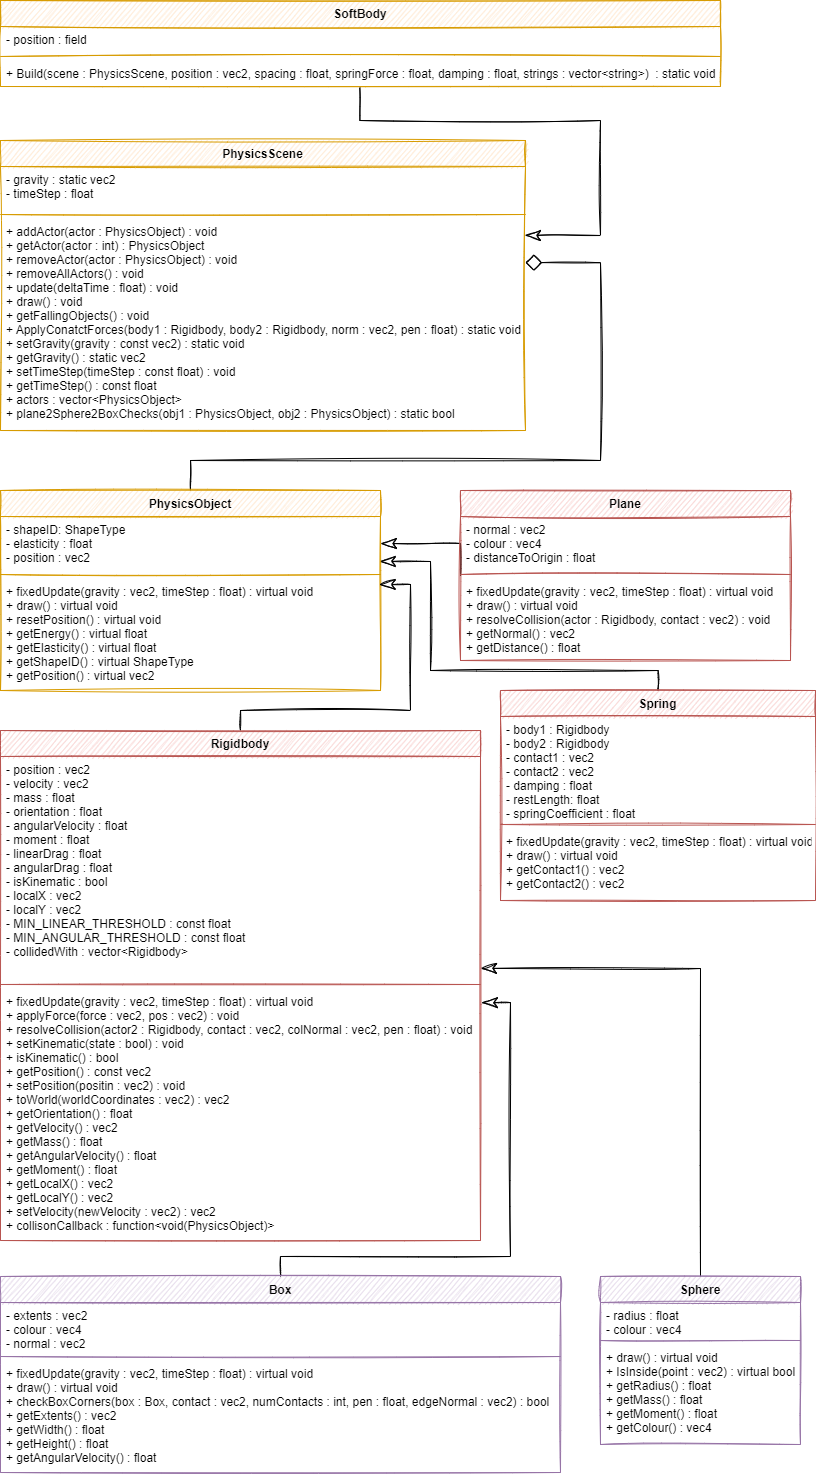

The diagram above was exported from draw.io. Its source (the exported page's mxGraphModel, read from the mxfile embedded in the PNG):
<mxGraphModel dx="2844" dy="2830" grid="1" gridSize="10" guides="1" tooltips="1" connect="1" arrows="1" fold="1" page="1" pageScale="1" pageWidth="850" pageHeight="1100" math="0" shadow="0">
  <root>
    <mxCell id="0" />
    <mxCell id="1" parent="0" />
    <mxCell id="8-35Er8fklj9z1FLD99C-77" style="edgeStyle=orthogonalEdgeStyle;rounded=0;sketch=1;hachureGap=4;orthogonalLoop=1;jettySize=auto;html=1;entryX=1;entryY=0.946;entryDx=0;entryDy=0;entryPerimeter=0;fontFamily=Architects Daughter;fontSource=https%3A%2F%2Ffonts.googleapis.com%2Fcss%3Ffamily%3DArchitects%2BDaughter;fontSize=16;endArrow=classicThin;endFill=0;startSize=14;endSize=14;sourcePerimeterSpacing=8;targetPerimeterSpacing=8;exitX=0.5;exitY=0;exitDx=0;exitDy=0;" parent="1" source="8-35Er8fklj9z1FLD99C-6" target="8-35Er8fklj9z1FLD99C-57" edge="1">
      <mxGeometry relative="1" as="geometry" />
    </mxCell>
    <mxCell id="8-35Er8fklj9z1FLD99C-6" value="Sphere" style="swimlane;fontStyle=1;align=center;verticalAlign=top;childLayout=stackLayout;horizontal=1;startSize=26;horizontalStack=0;resizeParent=1;resizeParentMax=0;resizeLast=0;collapsible=1;marginBottom=0;fillColor=#e1d5e7;strokeColor=#9673a6;sketch=1;" parent="1" vertex="1">
      <mxGeometry x="620" y="816" width="200" height="168" as="geometry" />
    </mxCell>
    <mxCell id="8-35Er8fklj9z1FLD99C-7" value="- radius : float&#10;- colour : vec4" style="text;strokeColor=none;fillColor=none;align=left;verticalAlign=top;spacingLeft=4;spacingRight=4;overflow=hidden;rotatable=0;points=[[0,0.5],[1,0.5]];portConstraint=eastwest;sketch=1;" parent="8-35Er8fklj9z1FLD99C-6" vertex="1">
      <mxGeometry y="26" width="200" height="34" as="geometry" />
    </mxCell>
    <mxCell id="8-35Er8fklj9z1FLD99C-8" value="" style="line;strokeWidth=1;fillColor=none;align=left;verticalAlign=middle;spacingTop=-1;spacingLeft=3;spacingRight=3;rotatable=0;labelPosition=right;points=[];portConstraint=eastwest;strokeColor=inherit;sketch=1;" parent="8-35Er8fklj9z1FLD99C-6" vertex="1">
      <mxGeometry y="60" width="200" height="8" as="geometry" />
    </mxCell>
    <mxCell id="8-35Er8fklj9z1FLD99C-9" value="+ draw() : virtual void&#10;+ IsInside(point : vec2) : virtual bool&#10;+ getRadius() : float&#10;+ getMass() : float&#10;+ getMoment() : float&#10;+ getColour() : vec4" style="text;strokeColor=none;fillColor=none;align=left;verticalAlign=top;spacingLeft=4;spacingRight=4;overflow=hidden;rotatable=0;points=[[0,0.5],[1,0.5]];portConstraint=eastwest;sketch=1;" parent="8-35Er8fklj9z1FLD99C-6" vertex="1">
      <mxGeometry y="68" width="200" height="100" as="geometry" />
    </mxCell>
    <mxCell id="8-35Er8fklj9z1FLD99C-78" style="edgeStyle=orthogonalEdgeStyle;rounded=0;sketch=1;hachureGap=4;orthogonalLoop=1;jettySize=auto;html=1;entryX=1.002;entryY=0.056;entryDx=0;entryDy=0;entryPerimeter=0;fontFamily=Architects Daughter;fontSource=https%3A%2F%2Ffonts.googleapis.com%2Fcss%3Ffamily%3DArchitects%2BDaughter;fontSize=16;endArrow=classicThin;endFill=0;startSize=14;endSize=14;sourcePerimeterSpacing=8;targetPerimeterSpacing=8;exitX=0.5;exitY=0;exitDx=0;exitDy=0;" parent="1" source="8-35Er8fklj9z1FLD99C-22" target="8-35Er8fklj9z1FLD99C-59" edge="1">
      <mxGeometry relative="1" as="geometry" />
    </mxCell>
    <mxCell id="8-35Er8fklj9z1FLD99C-22" value="Box" style="swimlane;fontStyle=1;align=center;verticalAlign=top;childLayout=stackLayout;horizontal=1;startSize=26;horizontalStack=0;resizeParent=1;resizeParentMax=0;resizeLast=0;collapsible=1;marginBottom=0;fillColor=#e1d5e7;strokeColor=#9673a6;sketch=1;" parent="1" vertex="1">
      <mxGeometry x="20" y="816" width="560" height="196" as="geometry" />
    </mxCell>
    <mxCell id="8-35Er8fklj9z1FLD99C-23" value="- extents : vec2&#10;- colour : vec4&#10;- normal : vec2" style="text;strokeColor=none;fillColor=none;align=left;verticalAlign=top;spacingLeft=4;spacingRight=4;overflow=hidden;rotatable=0;points=[[0,0.5],[1,0.5]];portConstraint=eastwest;sketch=1;" parent="8-35Er8fklj9z1FLD99C-22" vertex="1">
      <mxGeometry y="26" width="560" height="50" as="geometry" />
    </mxCell>
    <mxCell id="8-35Er8fklj9z1FLD99C-24" value="" style="line;strokeWidth=1;fillColor=none;align=left;verticalAlign=middle;spacingTop=-1;spacingLeft=3;spacingRight=3;rotatable=0;labelPosition=right;points=[];portConstraint=eastwest;strokeColor=inherit;sketch=1;" parent="8-35Er8fklj9z1FLD99C-22" vertex="1">
      <mxGeometry y="76" width="560" height="8" as="geometry" />
    </mxCell>
    <mxCell id="8-35Er8fklj9z1FLD99C-25" value="+ fixedUpdate(gravity : vec2, timeStep : float) : virtual void&#10;+ draw() : virtual void&#10;+ checkBoxCorners(box : Box, contact : vec2, numContacts : int, pen : float, edgeNormal : vec2) : bool&#10;+ getExtents() : vec2&#10;+ getWidth() : float&#10;+ getHeight() : float&#10;+ getAngularVelocity() : float&#10;" style="text;strokeColor=none;fillColor=none;align=left;verticalAlign=top;spacingLeft=4;spacingRight=4;overflow=hidden;rotatable=0;points=[[0,0.5],[1,0.5]];portConstraint=eastwest;sketch=1;" parent="8-35Er8fklj9z1FLD99C-22" vertex="1">
      <mxGeometry y="84" width="560" height="112" as="geometry" />
    </mxCell>
    <mxCell id="8-35Er8fklj9z1FLD99C-75" style="edgeStyle=orthogonalEdgeStyle;rounded=0;sketch=1;hachureGap=4;orthogonalLoop=1;jettySize=auto;html=1;entryX=0.997;entryY=0.833;entryDx=0;entryDy=0;entryPerimeter=0;fontFamily=Architects Daughter;fontSource=https%3A%2F%2Ffonts.googleapis.com%2Fcss%3Ffamily%3DArchitects%2BDaughter;fontSize=16;endArrow=classicThin;endFill=0;startSize=14;endSize=14;sourcePerimeterSpacing=8;targetPerimeterSpacing=8;exitX=0.5;exitY=0;exitDx=0;exitDy=0;" parent="1" source="8-35Er8fklj9z1FLD99C-26" target="8-35Er8fklj9z1FLD99C-44" edge="1">
      <mxGeometry relative="1" as="geometry">
        <Array as="points">
          <mxPoint x="678" y="210" />
          <mxPoint x="450" y="210" />
          <mxPoint x="450" y="101" />
        </Array>
      </mxGeometry>
    </mxCell>
    <mxCell id="8-35Er8fklj9z1FLD99C-26" value="Spring" style="swimlane;fontStyle=1;align=center;verticalAlign=top;childLayout=stackLayout;horizontal=1;startSize=26;horizontalStack=0;resizeParent=1;resizeParentMax=0;resizeLast=0;collapsible=1;marginBottom=0;fillColor=#f8cecc;strokeColor=#b85450;sketch=1;" parent="1" vertex="1">
      <mxGeometry x="520" y="230" width="315" height="210" as="geometry" />
    </mxCell>
    <mxCell id="8-35Er8fklj9z1FLD99C-27" value="- body1 : Rigidbody&#10;- body2 : Rigidbody&#10;- contact1 : vec2&#10;- contact2 : vec2&#10;- damping : float&#10;- restLength: float&#10;- springCoefficient : float" style="text;strokeColor=none;fillColor=none;align=left;verticalAlign=top;spacingLeft=4;spacingRight=4;overflow=hidden;rotatable=0;points=[[0,0.5],[1,0.5]];portConstraint=eastwest;sketch=1;" parent="8-35Er8fklj9z1FLD99C-26" vertex="1">
      <mxGeometry y="26" width="315" height="104" as="geometry" />
    </mxCell>
    <mxCell id="8-35Er8fklj9z1FLD99C-28" value="" style="line;strokeWidth=1;fillColor=none;align=left;verticalAlign=middle;spacingTop=-1;spacingLeft=3;spacingRight=3;rotatable=0;labelPosition=right;points=[];portConstraint=eastwest;strokeColor=inherit;sketch=1;" parent="8-35Er8fklj9z1FLD99C-26" vertex="1">
      <mxGeometry y="130" width="315" height="8" as="geometry" />
    </mxCell>
    <mxCell id="8-35Er8fklj9z1FLD99C-29" value="+ fixedUpdate(gravity : vec2, timeStep : float) : virtual void&#10;+ draw() : virtual void&#10;+ getContact1() : vec2&#10;+ getContact2() : vec2" style="text;strokeColor=none;fillColor=none;align=left;verticalAlign=top;spacingLeft=4;spacingRight=4;overflow=hidden;rotatable=0;points=[[0,0.5],[1,0.5]];portConstraint=eastwest;sketch=1;" parent="8-35Er8fklj9z1FLD99C-26" vertex="1">
      <mxGeometry y="138" width="315" height="72" as="geometry" />
    </mxCell>
    <mxCell id="8-35Er8fklj9z1FLD99C-74" style="edgeStyle=orthogonalEdgeStyle;rounded=0;sketch=1;hachureGap=4;orthogonalLoop=1;jettySize=auto;html=1;entryX=1;entryY=0.5;entryDx=0;entryDy=0;fontFamily=Architects Daughter;fontSource=https%3A%2F%2Ffonts.googleapis.com%2Fcss%3Ffamily%3DArchitects%2BDaughter;fontSize=16;endArrow=classicThin;endFill=0;startSize=14;endSize=14;sourcePerimeterSpacing=8;targetPerimeterSpacing=8;" parent="1" target="8-35Er8fklj9z1FLD99C-44" edge="1">
      <mxGeometry relative="1" as="geometry">
        <mxPoint x="480" y="115" as="sourcePoint" />
      </mxGeometry>
    </mxCell>
    <mxCell id="8-35Er8fklj9z1FLD99C-39" value="Plane&#10;" style="swimlane;fontStyle=1;align=center;verticalAlign=top;childLayout=stackLayout;horizontal=1;startSize=26;horizontalStack=0;resizeParent=1;resizeParentMax=0;resizeLast=0;collapsible=1;marginBottom=0;fillColor=#f8cecc;strokeColor=#b85450;sketch=1;" parent="1" vertex="1">
      <mxGeometry x="480" y="30" width="330" height="170" as="geometry" />
    </mxCell>
    <mxCell id="8-35Er8fklj9z1FLD99C-40" value="- normal : vec2&#10;- colour : vec4&#10;- distanceToOrigin : float" style="text;strokeColor=none;fillColor=none;align=left;verticalAlign=top;spacingLeft=4;spacingRight=4;overflow=hidden;rotatable=0;points=[[0,0.5],[1,0.5]];portConstraint=eastwest;sketch=1;" parent="8-35Er8fklj9z1FLD99C-39" vertex="1">
      <mxGeometry y="26" width="330" height="54" as="geometry" />
    </mxCell>
    <mxCell id="8-35Er8fklj9z1FLD99C-41" value="" style="line;strokeWidth=1;fillColor=none;align=left;verticalAlign=middle;spacingTop=-1;spacingLeft=3;spacingRight=3;rotatable=0;labelPosition=right;points=[];portConstraint=eastwest;strokeColor=inherit;sketch=1;" parent="8-35Er8fklj9z1FLD99C-39" vertex="1">
      <mxGeometry y="80" width="330" height="8" as="geometry" />
    </mxCell>
    <mxCell id="8-35Er8fklj9z1FLD99C-42" value="+ fixedUpdate(gravity : vec2, timeStep : float) : virtual void&#10;+ draw() : virtual void&#10;+ resolveCollision(actor : Rigidbody, contact : vec2) : void&#10;+ getNormal() : vec2&#10;+ getDistance() : float" style="text;strokeColor=none;fillColor=none;align=left;verticalAlign=top;spacingLeft=4;spacingRight=4;overflow=hidden;rotatable=0;points=[[0,0.5],[1,0.5]];portConstraint=eastwest;sketch=1;" parent="8-35Er8fklj9z1FLD99C-39" vertex="1">
      <mxGeometry y="88" width="330" height="82" as="geometry" />
    </mxCell>
    <mxCell id="9jUB0r2MP2Jo38_3Ne8N-7" style="edgeStyle=orthogonalEdgeStyle;rounded=0;orthogonalLoop=1;jettySize=auto;html=1;entryX=1;entryY=0.208;entryDx=0;entryDy=0;entryPerimeter=0;endArrow=diamond;endFill=0;fontSize=16;fontFamily=Architects Daughter;sketch=1;hachureGap=4;fontSource=https%3A%2F%2Ffonts.googleapis.com%2Fcss%3Ffamily%3DArchitects%2BDaughter;startSize=14;endSize=14;sourcePerimeterSpacing=8;targetPerimeterSpacing=8;exitX=0.5;exitY=0;exitDx=0;exitDy=0;" edge="1" parent="1" source="8-35Er8fklj9z1FLD99C-43" target="8-35Er8fklj9z1FLD99C-55">
      <mxGeometry relative="1" as="geometry">
        <Array as="points">
          <mxPoint x="210" />
          <mxPoint x="620" />
          <mxPoint x="620" y="-198" />
        </Array>
      </mxGeometry>
    </mxCell>
    <mxCell id="8-35Er8fklj9z1FLD99C-43" value="PhysicsObject" style="swimlane;fontStyle=1;align=center;verticalAlign=top;childLayout=stackLayout;horizontal=1;startSize=26;horizontalStack=0;resizeParent=1;resizeParentMax=0;resizeLast=0;collapsible=1;marginBottom=0;fillColor=#ffe6cc;strokeColor=#d79b00;sketch=1;" parent="1" vertex="1">
      <mxGeometry x="20" y="30" width="380" height="200" as="geometry" />
    </mxCell>
    <mxCell id="8-35Er8fklj9z1FLD99C-44" value="- shapeID: ShapeType&#10;- elasticity : float&#10;- position : vec2" style="text;strokeColor=none;fillColor=none;align=left;verticalAlign=top;spacingLeft=4;spacingRight=4;overflow=hidden;rotatable=0;points=[[0,0.5],[1,0.5]];portConstraint=eastwest;sketch=1;" parent="8-35Er8fklj9z1FLD99C-43" vertex="1">
      <mxGeometry y="26" width="380" height="54" as="geometry" />
    </mxCell>
    <mxCell id="8-35Er8fklj9z1FLD99C-45" value="" style="line;strokeWidth=1;fillColor=none;align=left;verticalAlign=middle;spacingTop=-1;spacingLeft=3;spacingRight=3;rotatable=0;labelPosition=right;points=[];portConstraint=eastwest;strokeColor=inherit;sketch=1;" parent="8-35Er8fklj9z1FLD99C-43" vertex="1">
      <mxGeometry y="80" width="380" height="8" as="geometry" />
    </mxCell>
    <mxCell id="8-35Er8fklj9z1FLD99C-46" value="+ fixedUpdate(gravity : vec2, timeStep : float) : virtual void&#10;+ draw() : virtual void&#10;+ resetPosition() : virtual void&#10;+ getEnergy() : virtual float&#10;+ getElasticity() : virtual float&#10;+ getShapeID() : virtual ShapeType&#10;+ getPosition() : virtual vec2" style="text;strokeColor=none;fillColor=none;align=left;verticalAlign=top;spacingLeft=4;spacingRight=4;overflow=hidden;rotatable=0;points=[[0,0.5],[1,0.5]];portConstraint=eastwest;sketch=1;" parent="8-35Er8fklj9z1FLD99C-43" vertex="1">
      <mxGeometry y="88" width="380" height="112" as="geometry" />
    </mxCell>
    <mxCell id="9jUB0r2MP2Jo38_3Ne8N-6" style="edgeStyle=orthogonalEdgeStyle;rounded=0;orthogonalLoop=1;jettySize=auto;html=1;entryX=0.998;entryY=0.08;entryDx=0;entryDy=0;entryPerimeter=0;endArrow=classicThin;endFill=0;fontSize=16;fontFamily=Architects Daughter;sketch=1;hachureGap=4;fontSource=https%3A%2F%2Ffonts.googleapis.com%2Fcss%3Ffamily%3DArchitects%2BDaughter;startSize=14;endSize=14;sourcePerimeterSpacing=8;targetPerimeterSpacing=8;exitX=0.499;exitY=1.038;exitDx=0;exitDy=0;exitPerimeter=0;" edge="1" parent="1" source="8-35Er8fklj9z1FLD99C-51" target="8-35Er8fklj9z1FLD99C-55">
      <mxGeometry relative="1" as="geometry">
        <Array as="points">
          <mxPoint x="379" y="-340" />
          <mxPoint x="620" y="-340" />
          <mxPoint x="620" y="-225" />
        </Array>
      </mxGeometry>
    </mxCell>
    <mxCell id="8-35Er8fklj9z1FLD99C-48" value="SoftBody" style="swimlane;fontStyle=1;align=center;verticalAlign=top;childLayout=stackLayout;horizontal=1;startSize=26;horizontalStack=0;resizeParent=1;resizeParentMax=0;resizeLast=0;collapsible=1;marginBottom=0;fillColor=#ffe6cc;strokeColor=#d79b00;sketch=1;" parent="1" vertex="1">
      <mxGeometry x="20" y="-460" width="720" height="86" as="geometry" />
    </mxCell>
    <mxCell id="8-35Er8fklj9z1FLD99C-49" value="- position : field" style="text;strokeColor=none;fillColor=none;align=left;verticalAlign=top;spacingLeft=4;spacingRight=4;overflow=hidden;rotatable=0;points=[[0,0.5],[1,0.5]];portConstraint=eastwest;sketch=1;" parent="8-35Er8fklj9z1FLD99C-48" vertex="1">
      <mxGeometry y="26" width="720" height="26" as="geometry" />
    </mxCell>
    <mxCell id="8-35Er8fklj9z1FLD99C-50" value="" style="line;strokeWidth=1;fillColor=none;align=left;verticalAlign=middle;spacingTop=-1;spacingLeft=3;spacingRight=3;rotatable=0;labelPosition=right;points=[];portConstraint=eastwest;strokeColor=inherit;sketch=1;" parent="8-35Er8fklj9z1FLD99C-48" vertex="1">
      <mxGeometry y="52" width="720" height="8" as="geometry" />
    </mxCell>
    <mxCell id="8-35Er8fklj9z1FLD99C-51" value="+ Build(scene : PhysicsScene, position : vec2, spacing : float, springForce : float, damping : float, strings : vector&lt;string&gt;)  : static void&#10;" style="text;strokeColor=none;fillColor=none;align=left;verticalAlign=top;spacingLeft=4;spacingRight=4;overflow=hidden;rotatable=0;points=[[0,0.5],[1,0.5]];portConstraint=eastwest;sketch=1;" parent="8-35Er8fklj9z1FLD99C-48" vertex="1">
      <mxGeometry y="60" width="720" height="26" as="geometry" />
    </mxCell>
    <mxCell id="8-35Er8fklj9z1FLD99C-52" value="PhysicsScene" style="swimlane;fontStyle=1;align=center;verticalAlign=top;childLayout=stackLayout;horizontal=1;startSize=26;horizontalStack=0;resizeParent=1;resizeParentMax=0;resizeLast=0;collapsible=1;marginBottom=0;fillColor=#ffe6cc;strokeColor=#d79b00;sketch=1;" parent="1" vertex="1">
      <mxGeometry x="20" y="-320" width="525" height="290" as="geometry" />
    </mxCell>
    <mxCell id="8-35Er8fklj9z1FLD99C-53" value="- gravity : static vec2&#10;- timeStep : float" style="text;strokeColor=none;fillColor=none;align=left;verticalAlign=top;spacingLeft=4;spacingRight=4;overflow=hidden;rotatable=0;points=[[0,0.5],[1,0.5]];portConstraint=eastwest;sketch=1;" parent="8-35Er8fklj9z1FLD99C-52" vertex="1">
      <mxGeometry y="26" width="525" height="44" as="geometry" />
    </mxCell>
    <mxCell id="8-35Er8fklj9z1FLD99C-54" value="" style="line;strokeWidth=1;fillColor=none;align=left;verticalAlign=middle;spacingTop=-1;spacingLeft=3;spacingRight=3;rotatable=0;labelPosition=right;points=[];portConstraint=eastwest;strokeColor=inherit;sketch=1;" parent="8-35Er8fklj9z1FLD99C-52" vertex="1">
      <mxGeometry y="70" width="525" height="8" as="geometry" />
    </mxCell>
    <mxCell id="8-35Er8fklj9z1FLD99C-55" value="+ addActor(actor : PhysicsObject) : void&#10;+ getActor(actor : int) : PhysicsObject&#10;+ removeActor(actor : PhysicsObject) : void&#10;+ removeAllActors() : void&#10;+ update(deltaTime : float) : void&#10;+ draw() : void&#10;+ getFallingObjects() : void&#10;+ ApplyConatctForces(body1 : Rigidbody, body2 : Rigidbody, norm : vec2, pen : float) : static void&#10;+ setGravity(gravity : const vec2) : static void&#10;+ getGravity() : static vec2&#10;+ setTimeStep(timeStep : const float) : void&#10;+ getTimeStep() : const float&#10;+ actors : vector&lt;PhysicsObject&gt;&#10;+ plane2Sphere2BoxChecks(obj1 : PhysicsObject, obj2 : PhysicsObject) : static bool" style="text;strokeColor=none;fillColor=none;align=left;verticalAlign=top;spacingLeft=4;spacingRight=4;overflow=hidden;rotatable=0;points=[[0,0.5],[1,0.5]];portConstraint=eastwest;sketch=1;" parent="8-35Er8fklj9z1FLD99C-52" vertex="1">
      <mxGeometry y="78" width="525" height="212" as="geometry" />
    </mxCell>
    <mxCell id="8-35Er8fklj9z1FLD99C-76" style="edgeStyle=orthogonalEdgeStyle;rounded=0;sketch=1;hachureGap=4;orthogonalLoop=1;jettySize=auto;html=1;entryX=0.997;entryY=0.054;entryDx=0;entryDy=0;entryPerimeter=0;fontFamily=Architects Daughter;fontSource=https%3A%2F%2Ffonts.googleapis.com%2Fcss%3Ffamily%3DArchitects%2BDaughter;fontSize=16;endArrow=classicThin;endFill=0;startSize=14;endSize=14;sourcePerimeterSpacing=8;targetPerimeterSpacing=8;exitX=0.5;exitY=0;exitDx=0;exitDy=0;" parent="1" source="8-35Er8fklj9z1FLD99C-56" target="8-35Er8fklj9z1FLD99C-46" edge="1">
      <mxGeometry relative="1" as="geometry" />
    </mxCell>
    <mxCell id="8-35Er8fklj9z1FLD99C-56" value="Rigidbody" style="swimlane;fontStyle=1;align=center;verticalAlign=top;childLayout=stackLayout;horizontal=1;startSize=26;horizontalStack=0;resizeParent=1;resizeParentMax=0;resizeLast=0;collapsible=1;marginBottom=0;fillColor=#f8cecc;strokeColor=#b85450;sketch=1;" parent="1" vertex="1">
      <mxGeometry x="20" y="270" width="480" height="510" as="geometry" />
    </mxCell>
    <mxCell id="8-35Er8fklj9z1FLD99C-57" value="- position : vec2&#10;- velocity : vec2&#10;- mass : float&#10;- orientation : float&#10;- angularVelocity : float&#10;- moment : float&#10;- linearDrag : float&#10;- angularDrag : float&#10;- isKinematic : bool&#10;- localX : vec2&#10;- localY : vec2&#10;- MIN_LINEAR_THRESHOLD : const float&#10;- MIN_ANGULAR_THRESHOLD : const float&#10;- collidedWith : vector&lt;Rigidbody&gt;" style="text;strokeColor=none;fillColor=none;align=left;verticalAlign=top;spacingLeft=4;spacingRight=4;overflow=hidden;rotatable=0;points=[[0,0.5],[1,0.5]];portConstraint=eastwest;sketch=1;" parent="8-35Er8fklj9z1FLD99C-56" vertex="1">
      <mxGeometry y="26" width="480" height="224" as="geometry" />
    </mxCell>
    <mxCell id="8-35Er8fklj9z1FLD99C-58" value="" style="line;strokeWidth=1;fillColor=none;align=left;verticalAlign=middle;spacingTop=-1;spacingLeft=3;spacingRight=3;rotatable=0;labelPosition=right;points=[];portConstraint=eastwest;strokeColor=inherit;sketch=1;" parent="8-35Er8fklj9z1FLD99C-56" vertex="1">
      <mxGeometry y="250" width="480" height="8" as="geometry" />
    </mxCell>
    <mxCell id="8-35Er8fklj9z1FLD99C-59" value="+ fixedUpdate(gravity : vec2, timeStep : float) : virtual void&#10;+ applyForce(force : vec2, pos : vec2) : void&#10;+ resolveCollision(actor2 : Rigidbody, contact : vec2, colNormal : vec2, pen : float) : void&#10;+ setKinematic(state : bool) : void&#10;+ isKinematic() : bool&#10;+ getPosition() : const vec2&#10;+ setPosition(positin : vec2) : void&#10;+ toWorld(worldCoordinates : vec2) : vec2&#10;+ getOrientation() : float&#10;+ getVelocity() : vec2&#10;+ getMass() : float&#10;+ getAngularVelocity() : float&#10;+ getMoment() : float&#10;+ getLocalX() : vec2&#10;+ getLocalY() : vec2&#10;+ setVelocity(newVelocity : vec2) : vec2&#10;+ collisonCallback : function&lt;void(PhysicsObject)&gt;" style="text;strokeColor=none;fillColor=none;align=left;verticalAlign=top;spacingLeft=4;spacingRight=4;overflow=hidden;rotatable=0;points=[[0,0.5],[1,0.5]];portConstraint=eastwest;sketch=1;" parent="8-35Er8fklj9z1FLD99C-56" vertex="1">
      <mxGeometry y="258" width="480" height="252" as="geometry" />
    </mxCell>
  </root>
</mxGraphModel>